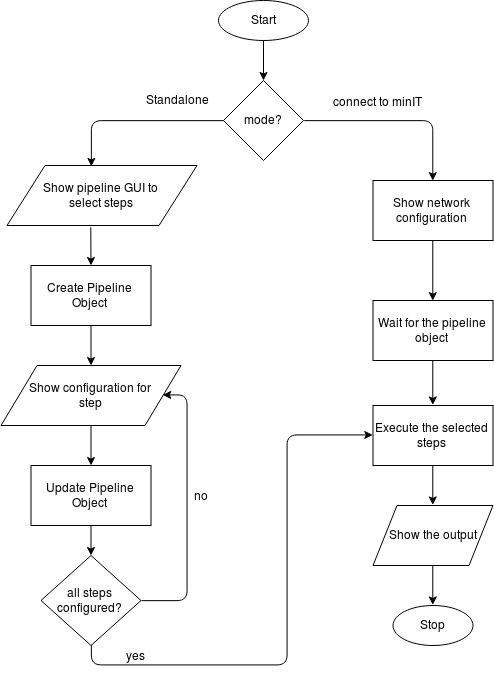

The diagram above was exported from draw.io. Its source (the exported page's mxGraphModel, read from the mxfile embedded in the PNG):
<mxGraphModel dx="1159" dy="707" grid="1" gridSize="10" guides="1" tooltips="1" connect="1" arrows="1" fold="1" page="1" pageScale="1" pageWidth="850" pageHeight="1100" math="0" shadow="0">
  <root>
    <mxCell id="0ap0NxwxWkgAkii95-62-0" />
    <mxCell id="0ap0NxwxWkgAkii95-62-1" parent="0ap0NxwxWkgAkii95-62-0" />
    <mxCell id="0ap0NxwxWkgAkii95-62-2" value="Start" style="ellipse;whiteSpace=wrap;html=1;" vertex="1" parent="0ap0NxwxWkgAkii95-62-1">
      <mxGeometry x="371" y="60" width="90" height="40" as="geometry" />
    </mxCell>
    <mxCell id="0ap0NxwxWkgAkii95-62-59" style="edgeStyle=orthogonalEdgeStyle;orthogonalLoop=1;jettySize=auto;html=1;exitX=0;exitY=0.5;exitDx=0;exitDy=0;entryX=0.446;entryY=0.016;entryDx=0;entryDy=0;entryPerimeter=0;rounded=1;" edge="1" parent="0ap0NxwxWkgAkii95-62-1" source="0ap0NxwxWkgAkii95-62-3" target="0ap0NxwxWkgAkii95-62-4">
      <mxGeometry relative="1" as="geometry" />
    </mxCell>
    <mxCell id="0ap0NxwxWkgAkii95-62-67" style="edgeStyle=orthogonalEdgeStyle;rounded=1;orthogonalLoop=1;jettySize=auto;html=1;exitX=1;exitY=0.5;exitDx=0;exitDy=0;entryX=0.5;entryY=0;entryDx=0;entryDy=0;" edge="1" parent="0ap0NxwxWkgAkii95-62-1" source="0ap0NxwxWkgAkii95-62-3" target="0ap0NxwxWkgAkii95-62-28">
      <mxGeometry relative="1" as="geometry" />
    </mxCell>
    <mxCell id="0ap0NxwxWkgAkii95-62-3" value="mode?" style="rhombus;whiteSpace=wrap;html=1;" vertex="1" parent="0ap0NxwxWkgAkii95-62-1">
      <mxGeometry x="376" y="140" width="80" height="80" as="geometry" />
    </mxCell>
    <mxCell id="0ap0NxwxWkgAkii95-62-4" value="Show pipeline GUI to&lt;br&gt;select steps" style="shape=parallelogram;perimeter=parallelogramPerimeter;whiteSpace=wrap;html=1;" vertex="1" parent="0ap0NxwxWkgAkii95-62-1">
      <mxGeometry x="159.5" y="225" width="190" height="60" as="geometry" />
    </mxCell>
    <mxCell id="0ap0NxwxWkgAkii95-62-5" value="Create Pipeline Object" style="rounded=0;whiteSpace=wrap;html=1;" vertex="1" parent="0ap0NxwxWkgAkii95-62-1">
      <mxGeometry x="183.5" y="325" width="120" height="60" as="geometry" />
    </mxCell>
    <mxCell id="0ap0NxwxWkgAkii95-62-6" value="Show configuration for&lt;br&gt;step" style="shape=parallelogram;perimeter=parallelogramPerimeter;whiteSpace=wrap;html=1;" vertex="1" parent="0ap0NxwxWkgAkii95-62-1">
      <mxGeometry x="153.5" y="425" width="180" height="60" as="geometry" />
    </mxCell>
    <mxCell id="0ap0NxwxWkgAkii95-62-7" value="Update Pipeline Object" style="rounded=0;whiteSpace=wrap;html=1;" vertex="1" parent="0ap0NxwxWkgAkii95-62-1">
      <mxGeometry x="183.5" y="525" width="120" height="60" as="geometry" />
    </mxCell>
    <mxCell id="0ap0NxwxWkgAkii95-62-8" value="" style="endArrow=classic;html=1;exitX=0.441;exitY=1.03;exitDx=0;exitDy=0;exitPerimeter=0;entryX=0.5;entryY=0;entryDx=0;entryDy=0;" edge="1" parent="0ap0NxwxWkgAkii95-62-1" source="0ap0NxwxWkgAkii95-62-4" target="0ap0NxwxWkgAkii95-62-5">
      <mxGeometry width="50" height="50" relative="1" as="geometry">
        <mxPoint x="343.5" y="305" as="sourcePoint" />
        <mxPoint x="393.5" y="255" as="targetPoint" />
      </mxGeometry>
    </mxCell>
    <mxCell id="0ap0NxwxWkgAkii95-62-9" value="" style="endArrow=classic;html=1;exitX=0.5;exitY=1;exitDx=0;exitDy=0;entryX=0.5;entryY=0;entryDx=0;entryDy=0;" edge="1" parent="0ap0NxwxWkgAkii95-62-1" source="0ap0NxwxWkgAkii95-62-5" target="0ap0NxwxWkgAkii95-62-6">
      <mxGeometry width="50" height="50" relative="1" as="geometry">
        <mxPoint x="253.28999999999996" y="296.79999999999995" as="sourcePoint" />
        <mxPoint x="253.5" y="335" as="targetPoint" />
      </mxGeometry>
    </mxCell>
    <mxCell id="0ap0NxwxWkgAkii95-62-10" value="" style="endArrow=classic;html=1;exitX=0.5;exitY=1;exitDx=0;exitDy=0;entryX=0.5;entryY=0;entryDx=0;entryDy=0;" edge="1" parent="0ap0NxwxWkgAkii95-62-1" source="0ap0NxwxWkgAkii95-62-6" target="0ap0NxwxWkgAkii95-62-7">
      <mxGeometry width="50" height="50" relative="1" as="geometry">
        <mxPoint x="253.5" y="395" as="sourcePoint" />
        <mxPoint x="253.5" y="435" as="targetPoint" />
      </mxGeometry>
    </mxCell>
    <mxCell id="0ap0NxwxWkgAkii95-62-71" style="edgeStyle=orthogonalEdgeStyle;rounded=1;orthogonalLoop=1;jettySize=auto;html=1;exitX=0.5;exitY=1;exitDx=0;exitDy=0;entryX=0;entryY=0.5;entryDx=0;entryDy=0;" edge="1" parent="0ap0NxwxWkgAkii95-62-1" source="0ap0NxwxWkgAkii95-62-12" target="0ap0NxwxWkgAkii95-62-61">
      <mxGeometry relative="1" as="geometry">
        <Array as="points">
          <mxPoint x="244" y="724" />
          <mxPoint x="440" y="724" />
          <mxPoint x="440" y="494" />
        </Array>
      </mxGeometry>
    </mxCell>
    <mxCell id="0ap0NxwxWkgAkii95-62-72" style="edgeStyle=orthogonalEdgeStyle;rounded=1;orthogonalLoop=1;jettySize=auto;html=1;exitX=1;exitY=0.5;exitDx=0;exitDy=0;entryX=1;entryY=0.5;entryDx=0;entryDy=0;" edge="1" parent="0ap0NxwxWkgAkii95-62-1" source="0ap0NxwxWkgAkii95-62-12" target="0ap0NxwxWkgAkii95-62-6">
      <mxGeometry relative="1" as="geometry">
        <Array as="points">
          <mxPoint x="340" y="660" />
          <mxPoint x="340" y="454" />
        </Array>
      </mxGeometry>
    </mxCell>
    <mxCell id="0ap0NxwxWkgAkii95-62-12" value="all steps configured?" style="rhombus;whiteSpace=wrap;html=1;" vertex="1" parent="0ap0NxwxWkgAkii95-62-1">
      <mxGeometry x="193.5" y="615" width="100" height="90" as="geometry" />
    </mxCell>
    <mxCell id="0ap0NxwxWkgAkii95-62-16" value="" style="endArrow=classic;html=1;exitX=0.5;exitY=1;exitDx=0;exitDy=0;entryX=0.5;entryY=0;entryDx=0;entryDy=0;" edge="1" parent="0ap0NxwxWkgAkii95-62-1" source="0ap0NxwxWkgAkii95-62-7" target="0ap0NxwxWkgAkii95-62-12">
      <mxGeometry width="50" height="50" relative="1" as="geometry">
        <mxPoint x="253.5" y="495" as="sourcePoint" />
        <mxPoint x="253.5" y="535" as="targetPoint" />
      </mxGeometry>
    </mxCell>
    <mxCell id="0ap0NxwxWkgAkii95-62-23" value="" style="endArrow=classic;html=1;entryX=0.5;entryY=0;entryDx=0;entryDy=0;exitX=0.5;exitY=1;exitDx=0;exitDy=0;" edge="1" parent="0ap0NxwxWkgAkii95-62-1" source="0ap0NxwxWkgAkii95-62-2" target="0ap0NxwxWkgAkii95-62-3">
      <mxGeometry width="50" height="50" relative="1" as="geometry">
        <mxPoint x="150" y="180" as="sourcePoint" />
        <mxPoint x="200" y="130" as="targetPoint" />
      </mxGeometry>
    </mxCell>
    <mxCell id="0ap0NxwxWkgAkii95-62-65" style="edgeStyle=orthogonalEdgeStyle;rounded=1;orthogonalLoop=1;jettySize=auto;html=1;exitX=0.5;exitY=1;exitDx=0;exitDy=0;entryX=0.5;entryY=0;entryDx=0;entryDy=0;" edge="1" parent="0ap0NxwxWkgAkii95-62-1" source="0ap0NxwxWkgAkii95-62-28" target="0ap0NxwxWkgAkii95-62-60">
      <mxGeometry relative="1" as="geometry" />
    </mxCell>
    <mxCell id="0ap0NxwxWkgAkii95-62-28" value="Show network configuration" style="shape=rectangle;perimeter=parallelogramPerimeter;whiteSpace=wrap;html=1;" vertex="1" parent="0ap0NxwxWkgAkii95-62-1">
      <mxGeometry x="525.5" y="240" width="120" height="60" as="geometry" />
    </mxCell>
    <mxCell id="0ap0NxwxWkgAkii95-62-49" value="Standalone" style="text;html=1;strokeColor=none;fillColor=none;align=center;verticalAlign=middle;whiteSpace=wrap;rounded=0;" vertex="1" parent="0ap0NxwxWkgAkii95-62-1">
      <mxGeometry x="309.5" y="149" width="40" height="20" as="geometry" />
    </mxCell>
    <mxCell id="0ap0NxwxWkgAkii95-62-51" value="connect to minIT" style="text;html=1;strokeColor=none;fillColor=none;align=center;verticalAlign=middle;whiteSpace=wrap;rounded=0;" vertex="1" parent="0ap0NxwxWkgAkii95-62-1">
      <mxGeometry x="483" y="151" width="93" height="20" as="geometry" />
    </mxCell>
    <mxCell id="0ap0NxwxWkgAkii95-62-57" value="no" style="text;html=1;strokeColor=none;fillColor=none;align=center;verticalAlign=middle;whiteSpace=wrap;rounded=0;" vertex="1" parent="0ap0NxwxWkgAkii95-62-1">
      <mxGeometry x="332.5" y="545" width="40" height="20" as="geometry" />
    </mxCell>
    <mxCell id="0ap0NxwxWkgAkii95-62-58" value="yes" style="text;html=1;strokeColor=none;fillColor=none;align=center;verticalAlign=middle;whiteSpace=wrap;rounded=0;" vertex="1" parent="0ap0NxwxWkgAkii95-62-1">
      <mxGeometry x="267.5" y="705" width="40" height="20" as="geometry" />
    </mxCell>
    <mxCell id="0ap0NxwxWkgAkii95-62-68" style="edgeStyle=orthogonalEdgeStyle;rounded=1;orthogonalLoop=1;jettySize=auto;html=1;exitX=0.5;exitY=1;exitDx=0;exitDy=0;entryX=0.5;entryY=0;entryDx=0;entryDy=0;" edge="1" parent="0ap0NxwxWkgAkii95-62-1" source="0ap0NxwxWkgAkii95-62-60" target="0ap0NxwxWkgAkii95-62-61">
      <mxGeometry relative="1" as="geometry" />
    </mxCell>
    <mxCell id="0ap0NxwxWkgAkii95-62-60" value="Wait for the pipeline object" style="rounded=0;whiteSpace=wrap;html=1;" vertex="1" parent="0ap0NxwxWkgAkii95-62-1">
      <mxGeometry x="525.5" y="360" width="120" height="60" as="geometry" />
    </mxCell>
    <mxCell id="0ap0NxwxWkgAkii95-62-69" style="edgeStyle=orthogonalEdgeStyle;rounded=1;orthogonalLoop=1;jettySize=auto;html=1;exitX=0.5;exitY=1;exitDx=0;exitDy=0;entryX=0.5;entryY=0;entryDx=0;entryDy=0;" edge="1" parent="0ap0NxwxWkgAkii95-62-1" source="0ap0NxwxWkgAkii95-62-61" target="0ap0NxwxWkgAkii95-62-62">
      <mxGeometry relative="1" as="geometry" />
    </mxCell>
    <mxCell id="0ap0NxwxWkgAkii95-62-61" value="Execute the selected steps" style="rounded=0;whiteSpace=wrap;html=1;" vertex="1" parent="0ap0NxwxWkgAkii95-62-1">
      <mxGeometry x="525.5" y="465" width="120" height="60" as="geometry" />
    </mxCell>
    <mxCell id="0ap0NxwxWkgAkii95-62-70" style="edgeStyle=orthogonalEdgeStyle;rounded=1;orthogonalLoop=1;jettySize=auto;html=1;exitX=0.5;exitY=1;exitDx=0;exitDy=0;entryX=0.5;entryY=0;entryDx=0;entryDy=0;" edge="1" parent="0ap0NxwxWkgAkii95-62-1" source="0ap0NxwxWkgAkii95-62-62" target="0ap0NxwxWkgAkii95-62-63">
      <mxGeometry relative="1" as="geometry" />
    </mxCell>
    <mxCell id="0ap0NxwxWkgAkii95-62-62" value="Show the output" style="shape=parallelogram;perimeter=parallelogramPerimeter;whiteSpace=wrap;html=1;" vertex="1" parent="0ap0NxwxWkgAkii95-62-1">
      <mxGeometry x="525.5" y="565" width="120" height="60" as="geometry" />
    </mxCell>
    <mxCell id="0ap0NxwxWkgAkii95-62-63" value="Stop" style="ellipse;whiteSpace=wrap;html=1;" vertex="1" parent="0ap0NxwxWkgAkii95-62-1">
      <mxGeometry x="545.5" y="665" width="80" height="40" as="geometry" />
    </mxCell>
  </root>
</mxGraphModel>